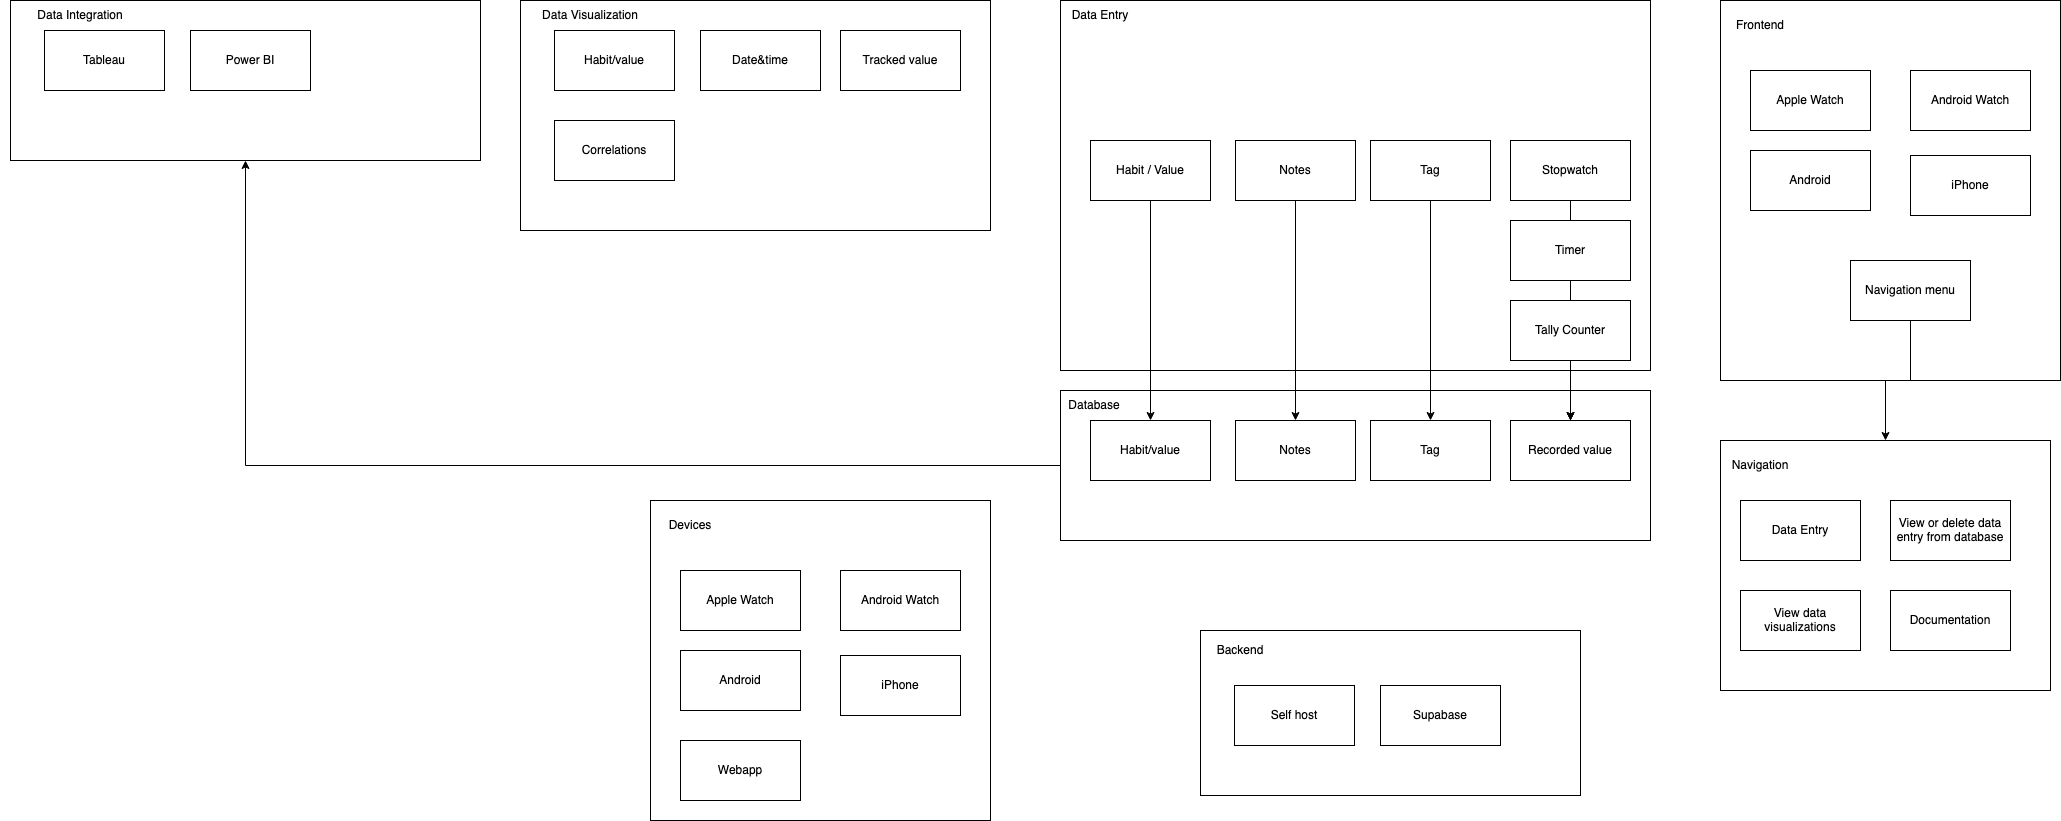

The diagram above was exported from draw.io. Its source (the exported page's mxGraphModel, read from the mxfile embedded in the PNG):
<mxGraphModel dx="3367" dy="2050" grid="1" gridSize="10" guides="1" tooltips="1" connect="1" arrows="1" fold="1" page="1" pageScale="1" pageWidth="827" pageHeight="1169" background="none" math="0" shadow="0">
  <root>
    <mxCell id="0" />
    <mxCell id="1" parent="0" />
    <mxCell id="EYhlpzIVhbOi0EMnhmWY-7" style="edgeStyle=orthogonalEdgeStyle;rounded=0;orthogonalLoop=1;jettySize=auto;html=1;" parent="1" source="9ONtMfQW5I2U-Mgj0Imk-3" target="EYhlpzIVhbOi0EMnhmWY-1" edge="1">
      <mxGeometry relative="1" as="geometry" />
    </mxCell>
    <mxCell id="9ONtMfQW5I2U-Mgj0Imk-3" value="" style="rounded=0;whiteSpace=wrap;html=1;" parent="1" vertex="1">
      <mxGeometry x="350" y="600" width="590" height="150" as="geometry" />
    </mxCell>
    <mxCell id="9ONtMfQW5I2U-Mgj0Imk-4" value="Recorded value" style="rounded=0;whiteSpace=wrap;html=1;" parent="1" vertex="1">
      <mxGeometry x="800" y="630" width="120" height="60" as="geometry" />
    </mxCell>
    <mxCell id="9ONtMfQW5I2U-Mgj0Imk-7" value="" style="rounded=0;whiteSpace=wrap;html=1;" parent="1" vertex="1">
      <mxGeometry x="350" y="210" width="590" height="370" as="geometry" />
    </mxCell>
    <mxCell id="9ONtMfQW5I2U-Mgj0Imk-29" style="edgeStyle=orthogonalEdgeStyle;rounded=0;orthogonalLoop=1;jettySize=auto;html=1;startArrow=none;" parent="1" source="9ONtMfQW5I2U-Mgj0Imk-9" target="9ONtMfQW5I2U-Mgj0Imk-4" edge="1">
      <mxGeometry relative="1" as="geometry" />
    </mxCell>
    <mxCell id="9ONtMfQW5I2U-Mgj0Imk-8" value="Stopwatch" style="rounded=0;whiteSpace=wrap;html=1;" parent="1" vertex="1">
      <mxGeometry x="800" y="350" width="120" height="60" as="geometry" />
    </mxCell>
    <mxCell id="9ONtMfQW5I2U-Mgj0Imk-28" style="edgeStyle=orthogonalEdgeStyle;rounded=0;orthogonalLoop=1;jettySize=auto;html=1;" parent="1" source="9ONtMfQW5I2U-Mgj0Imk-9" target="9ONtMfQW5I2U-Mgj0Imk-4" edge="1">
      <mxGeometry relative="1" as="geometry" />
    </mxCell>
    <mxCell id="9ONtMfQW5I2U-Mgj0Imk-27" style="edgeStyle=orthogonalEdgeStyle;rounded=0;orthogonalLoop=1;jettySize=auto;html=1;" parent="1" source="9ONtMfQW5I2U-Mgj0Imk-10" target="9ONtMfQW5I2U-Mgj0Imk-4" edge="1">
      <mxGeometry relative="1" as="geometry" />
    </mxCell>
    <mxCell id="9ONtMfQW5I2U-Mgj0Imk-10" value="Tally Counter" style="rounded=0;whiteSpace=wrap;html=1;" parent="1" vertex="1">
      <mxGeometry x="800" y="510" width="120" height="60" as="geometry" />
    </mxCell>
    <mxCell id="9ONtMfQW5I2U-Mgj0Imk-11" value="Habit/value" style="rounded=0;whiteSpace=wrap;html=1;" parent="1" vertex="1">
      <mxGeometry x="380" y="630" width="120" height="60" as="geometry" />
    </mxCell>
    <mxCell id="9ONtMfQW5I2U-Mgj0Imk-12" value="Database" style="text;html=1;strokeColor=none;fillColor=none;align=center;verticalAlign=middle;whiteSpace=wrap;rounded=0;" parent="1" vertex="1">
      <mxGeometry x="354" y="600" width="60" height="30" as="geometry" />
    </mxCell>
    <mxCell id="9ONtMfQW5I2U-Mgj0Imk-13" value="Data Entry" style="text;html=1;strokeColor=none;fillColor=none;align=center;verticalAlign=middle;whiteSpace=wrap;rounded=0;" parent="1" vertex="1">
      <mxGeometry x="360" y="210" width="60" height="30" as="geometry" />
    </mxCell>
    <mxCell id="9ONtMfQW5I2U-Mgj0Imk-18" value="" style="rounded=0;whiteSpace=wrap;html=1;" parent="1" vertex="1">
      <mxGeometry x="-190" y="210" width="470" height="230" as="geometry" />
    </mxCell>
    <mxCell id="9ONtMfQW5I2U-Mgj0Imk-19" value="Habit/value" style="rounded=0;whiteSpace=wrap;html=1;" parent="1" vertex="1">
      <mxGeometry x="-156" y="240" width="120" height="60" as="geometry" />
    </mxCell>
    <mxCell id="9ONtMfQW5I2U-Mgj0Imk-20" value="Date&amp;amp;time" style="rounded=0;whiteSpace=wrap;html=1;" parent="1" vertex="1">
      <mxGeometry x="-10" y="240" width="120" height="60" as="geometry" />
    </mxCell>
    <mxCell id="9ONtMfQW5I2U-Mgj0Imk-21" value="&lt;div&gt;Tracked value&lt;/div&gt;" style="rounded=0;whiteSpace=wrap;html=1;" parent="1" vertex="1">
      <mxGeometry x="130" y="240" width="120" height="60" as="geometry" />
    </mxCell>
    <mxCell id="9ONtMfQW5I2U-Mgj0Imk-22" value="Data Visualization" style="text;html=1;strokeColor=none;fillColor=none;align=center;verticalAlign=middle;whiteSpace=wrap;rounded=0;" parent="1" vertex="1">
      <mxGeometry x="-200" y="210" width="160" height="30" as="geometry" />
    </mxCell>
    <mxCell id="9ONtMfQW5I2U-Mgj0Imk-23" value="Correlations" style="rounded=0;whiteSpace=wrap;html=1;" parent="1" vertex="1">
      <mxGeometry x="-156" y="330" width="120" height="60" as="geometry" />
    </mxCell>
    <mxCell id="9ONtMfQW5I2U-Mgj0Imk-26" style="edgeStyle=orthogonalEdgeStyle;rounded=0;orthogonalLoop=1;jettySize=auto;html=1;" parent="1" source="9ONtMfQW5I2U-Mgj0Imk-25" target="9ONtMfQW5I2U-Mgj0Imk-11" edge="1">
      <mxGeometry relative="1" as="geometry" />
    </mxCell>
    <mxCell id="9ONtMfQW5I2U-Mgj0Imk-25" value="&lt;div&gt;Habit / Value&lt;/div&gt;" style="rounded=0;whiteSpace=wrap;html=1;" parent="1" vertex="1">
      <mxGeometry x="380" y="350" width="120" height="60" as="geometry" />
    </mxCell>
    <mxCell id="9ONtMfQW5I2U-Mgj0Imk-9" value="Timer" style="rounded=0;whiteSpace=wrap;html=1;" parent="1" vertex="1">
      <mxGeometry x="800" y="430" width="120" height="60" as="geometry" />
    </mxCell>
    <mxCell id="9ONtMfQW5I2U-Mgj0Imk-30" value="" style="edgeStyle=orthogonalEdgeStyle;rounded=0;orthogonalLoop=1;jettySize=auto;html=1;endArrow=none;" parent="1" source="9ONtMfQW5I2U-Mgj0Imk-8" target="9ONtMfQW5I2U-Mgj0Imk-9" edge="1">
      <mxGeometry relative="1" as="geometry">
        <mxPoint x="730" y="350" as="sourcePoint" />
        <mxPoint x="730" y="680" as="targetPoint" />
      </mxGeometry>
    </mxCell>
    <mxCell id="9ONtMfQW5I2U-Mgj0Imk-39" style="edgeStyle=orthogonalEdgeStyle;rounded=0;orthogonalLoop=1;jettySize=auto;html=1;" parent="1" source="9ONtMfQW5I2U-Mgj0Imk-31" target="9ONtMfQW5I2U-Mgj0Imk-36" edge="1">
      <mxGeometry relative="1" as="geometry" />
    </mxCell>
    <mxCell id="9ONtMfQW5I2U-Mgj0Imk-31" value="Notes" style="rounded=0;whiteSpace=wrap;html=1;" parent="1" vertex="1">
      <mxGeometry x="525" y="350" width="120" height="60" as="geometry" />
    </mxCell>
    <mxCell id="9ONtMfQW5I2U-Mgj0Imk-40" style="edgeStyle=orthogonalEdgeStyle;rounded=0;orthogonalLoop=1;jettySize=auto;html=1;" parent="1" source="9ONtMfQW5I2U-Mgj0Imk-35" target="9ONtMfQW5I2U-Mgj0Imk-37" edge="1">
      <mxGeometry relative="1" as="geometry" />
    </mxCell>
    <mxCell id="9ONtMfQW5I2U-Mgj0Imk-35" value="&lt;div&gt;Tag&lt;/div&gt;" style="rounded=0;whiteSpace=wrap;html=1;" parent="1" vertex="1">
      <mxGeometry x="660" y="350" width="120" height="60" as="geometry" />
    </mxCell>
    <mxCell id="9ONtMfQW5I2U-Mgj0Imk-36" value="Notes" style="rounded=0;whiteSpace=wrap;html=1;" parent="1" vertex="1">
      <mxGeometry x="525" y="630" width="120" height="60" as="geometry" />
    </mxCell>
    <mxCell id="9ONtMfQW5I2U-Mgj0Imk-37" value="&lt;div&gt;Tag&lt;/div&gt;" style="rounded=0;whiteSpace=wrap;html=1;" parent="1" vertex="1">
      <mxGeometry x="660" y="630" width="120" height="60" as="geometry" />
    </mxCell>
    <mxCell id="9ONtMfQW5I2U-Mgj0Imk-41" value="&lt;div align=&quot;left&quot;&gt;&lt;br&gt;&lt;/div&gt;" style="rounded=0;whiteSpace=wrap;html=1;align=left;" parent="1" vertex="1">
      <mxGeometry x="1010" y="210" width="340" height="380" as="geometry" />
    </mxCell>
    <mxCell id="9ONtMfQW5I2U-Mgj0Imk-42" value="&lt;div&gt;Frontend&lt;/div&gt;" style="text;html=1;strokeColor=none;fillColor=none;align=center;verticalAlign=middle;whiteSpace=wrap;rounded=0;" parent="1" vertex="1">
      <mxGeometry x="1020" y="220" width="60" height="30" as="geometry" />
    </mxCell>
    <mxCell id="9ONtMfQW5I2U-Mgj0Imk-50" style="edgeStyle=orthogonalEdgeStyle;rounded=0;orthogonalLoop=1;jettySize=auto;html=1;" parent="1" source="9ONtMfQW5I2U-Mgj0Imk-43" target="9ONtMfQW5I2U-Mgj0Imk-44" edge="1">
      <mxGeometry relative="1" as="geometry" />
    </mxCell>
    <mxCell id="9ONtMfQW5I2U-Mgj0Imk-43" value="&lt;div&gt;Navigation menu&lt;/div&gt;" style="rounded=0;whiteSpace=wrap;html=1;" parent="1" vertex="1">
      <mxGeometry x="1140" y="470" width="120" height="60" as="geometry" />
    </mxCell>
    <mxCell id="9ONtMfQW5I2U-Mgj0Imk-44" value="" style="rounded=0;whiteSpace=wrap;html=1;" parent="1" vertex="1">
      <mxGeometry x="1010" y="650" width="330" height="250" as="geometry" />
    </mxCell>
    <mxCell id="9ONtMfQW5I2U-Mgj0Imk-45" value="Navigation" style="text;html=1;strokeColor=none;fillColor=none;align=center;verticalAlign=middle;whiteSpace=wrap;rounded=0;" parent="1" vertex="1">
      <mxGeometry x="1020" y="660" width="60" height="30" as="geometry" />
    </mxCell>
    <mxCell id="9ONtMfQW5I2U-Mgj0Imk-46" value="Data Entry" style="rounded=0;whiteSpace=wrap;html=1;" parent="1" vertex="1">
      <mxGeometry x="1030" y="710" width="120" height="60" as="geometry" />
    </mxCell>
    <mxCell id="9ONtMfQW5I2U-Mgj0Imk-47" value="View or delete data entry from database" style="rounded=0;whiteSpace=wrap;html=1;" parent="1" vertex="1">
      <mxGeometry x="1180" y="710" width="120" height="60" as="geometry" />
    </mxCell>
    <mxCell id="9ONtMfQW5I2U-Mgj0Imk-48" value="View data visualizations" style="rounded=0;whiteSpace=wrap;html=1;" parent="1" vertex="1">
      <mxGeometry x="1030" y="800" width="120" height="60" as="geometry" />
    </mxCell>
    <mxCell id="9ONtMfQW5I2U-Mgj0Imk-49" value="Documentation" style="rounded=0;whiteSpace=wrap;html=1;" parent="1" vertex="1">
      <mxGeometry x="1180" y="800" width="120" height="60" as="geometry" />
    </mxCell>
    <mxCell id="9ONtMfQW5I2U-Mgj0Imk-51" value="&lt;div align=&quot;left&quot;&gt;&lt;br&gt;&lt;/div&gt;" style="rounded=0;whiteSpace=wrap;html=1;align=left;" parent="1" vertex="1">
      <mxGeometry x="490" y="840" width="380" height="165" as="geometry" />
    </mxCell>
    <mxCell id="9ONtMfQW5I2U-Mgj0Imk-52" value="&lt;div&gt;Backend&lt;/div&gt;" style="text;html=1;strokeColor=none;fillColor=none;align=center;verticalAlign=middle;whiteSpace=wrap;rounded=0;" parent="1" vertex="1">
      <mxGeometry x="500" y="845" width="60" height="30" as="geometry" />
    </mxCell>
    <mxCell id="9ONtMfQW5I2U-Mgj0Imk-53" value="Self host" style="rounded=0;whiteSpace=wrap;html=1;" parent="1" vertex="1">
      <mxGeometry x="524" y="895" width="120" height="60" as="geometry" />
    </mxCell>
    <mxCell id="9ONtMfQW5I2U-Mgj0Imk-54" value="Supabase" style="rounded=0;whiteSpace=wrap;html=1;" parent="1" vertex="1">
      <mxGeometry x="670" y="895" width="120" height="60" as="geometry" />
    </mxCell>
    <mxCell id="EYhlpzIVhbOi0EMnhmWY-1" value="" style="rounded=0;whiteSpace=wrap;html=1;" parent="1" vertex="1">
      <mxGeometry x="-700" y="210" width="470" height="160" as="geometry" />
    </mxCell>
    <mxCell id="EYhlpzIVhbOi0EMnhmWY-2" value="Tableau" style="rounded=0;whiteSpace=wrap;html=1;" parent="1" vertex="1">
      <mxGeometry x="-666" y="240" width="120" height="60" as="geometry" />
    </mxCell>
    <mxCell id="EYhlpzIVhbOi0EMnhmWY-3" value="Power BI" style="rounded=0;whiteSpace=wrap;html=1;" parent="1" vertex="1">
      <mxGeometry x="-520" y="240" width="120" height="60" as="geometry" />
    </mxCell>
    <mxCell id="EYhlpzIVhbOi0EMnhmWY-5" value="Data Integration" style="text;html=1;strokeColor=none;fillColor=none;align=center;verticalAlign=middle;whiteSpace=wrap;rounded=0;" parent="1" vertex="1">
      <mxGeometry x="-710" y="210" width="160" height="30" as="geometry" />
    </mxCell>
    <mxCell id="EYhlpzIVhbOi0EMnhmWY-8" value="Apple Watch" style="rounded=0;whiteSpace=wrap;html=1;" parent="1" vertex="1">
      <mxGeometry x="1040" y="280" width="120" height="60" as="geometry" />
    </mxCell>
    <mxCell id="EYhlpzIVhbOi0EMnhmWY-9" value="&lt;div&gt;Android Watch&lt;/div&gt;" style="rounded=0;whiteSpace=wrap;html=1;" parent="1" vertex="1">
      <mxGeometry x="1200" y="280" width="120" height="60" as="geometry" />
    </mxCell>
    <mxCell id="EYhlpzIVhbOi0EMnhmWY-10" value="Android" style="rounded=0;whiteSpace=wrap;html=1;" parent="1" vertex="1">
      <mxGeometry x="1040" y="360" width="120" height="60" as="geometry" />
    </mxCell>
    <mxCell id="EYhlpzIVhbOi0EMnhmWY-11" value="&lt;div&gt;iPhone&lt;/div&gt;" style="rounded=0;whiteSpace=wrap;html=1;" parent="1" vertex="1">
      <mxGeometry x="1200" y="365" width="120" height="60" as="geometry" />
    </mxCell>
    <mxCell id="EYhlpzIVhbOi0EMnhmWY-24" value="&lt;div align=&quot;left&quot;&gt;&lt;br&gt;&lt;/div&gt;" style="rounded=0;whiteSpace=wrap;html=1;align=left;" parent="1" vertex="1">
      <mxGeometry x="-60" y="710" width="340" height="320" as="geometry" />
    </mxCell>
    <mxCell id="EYhlpzIVhbOi0EMnhmWY-25" value="Devices" style="text;html=1;strokeColor=none;fillColor=none;align=center;verticalAlign=middle;whiteSpace=wrap;rounded=0;" parent="1" vertex="1">
      <mxGeometry x="-50" y="720" width="60" height="30" as="geometry" />
    </mxCell>
    <mxCell id="EYhlpzIVhbOi0EMnhmWY-28" value="Apple Watch" style="rounded=0;whiteSpace=wrap;html=1;" parent="1" vertex="1">
      <mxGeometry x="-30" y="780" width="120" height="60" as="geometry" />
    </mxCell>
    <mxCell id="EYhlpzIVhbOi0EMnhmWY-29" value="&lt;div&gt;Android Watch&lt;/div&gt;" style="rounded=0;whiteSpace=wrap;html=1;" parent="1" vertex="1">
      <mxGeometry x="130" y="780" width="120" height="60" as="geometry" />
    </mxCell>
    <mxCell id="EYhlpzIVhbOi0EMnhmWY-30" value="Android" style="rounded=0;whiteSpace=wrap;html=1;" parent="1" vertex="1">
      <mxGeometry x="-30" y="860" width="120" height="60" as="geometry" />
    </mxCell>
    <mxCell id="EYhlpzIVhbOi0EMnhmWY-31" value="&lt;div&gt;iPhone&lt;/div&gt;" style="rounded=0;whiteSpace=wrap;html=1;" parent="1" vertex="1">
      <mxGeometry x="130" y="865" width="120" height="60" as="geometry" />
    </mxCell>
    <mxCell id="EYhlpzIVhbOi0EMnhmWY-32" value="&lt;div&gt;Webapp&lt;/div&gt;" style="rounded=0;whiteSpace=wrap;html=1;" parent="1" vertex="1">
      <mxGeometry x="-30" y="950" width="120" height="60" as="geometry" />
    </mxCell>
  </root>
</mxGraphModel>